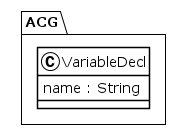

The diagram above was rendered by PlantUML. Its source (embedded in the PNG):
@startuml
!theme plain
package ACG {
class VariableDecl {
	 name : String
}
}
@enduml